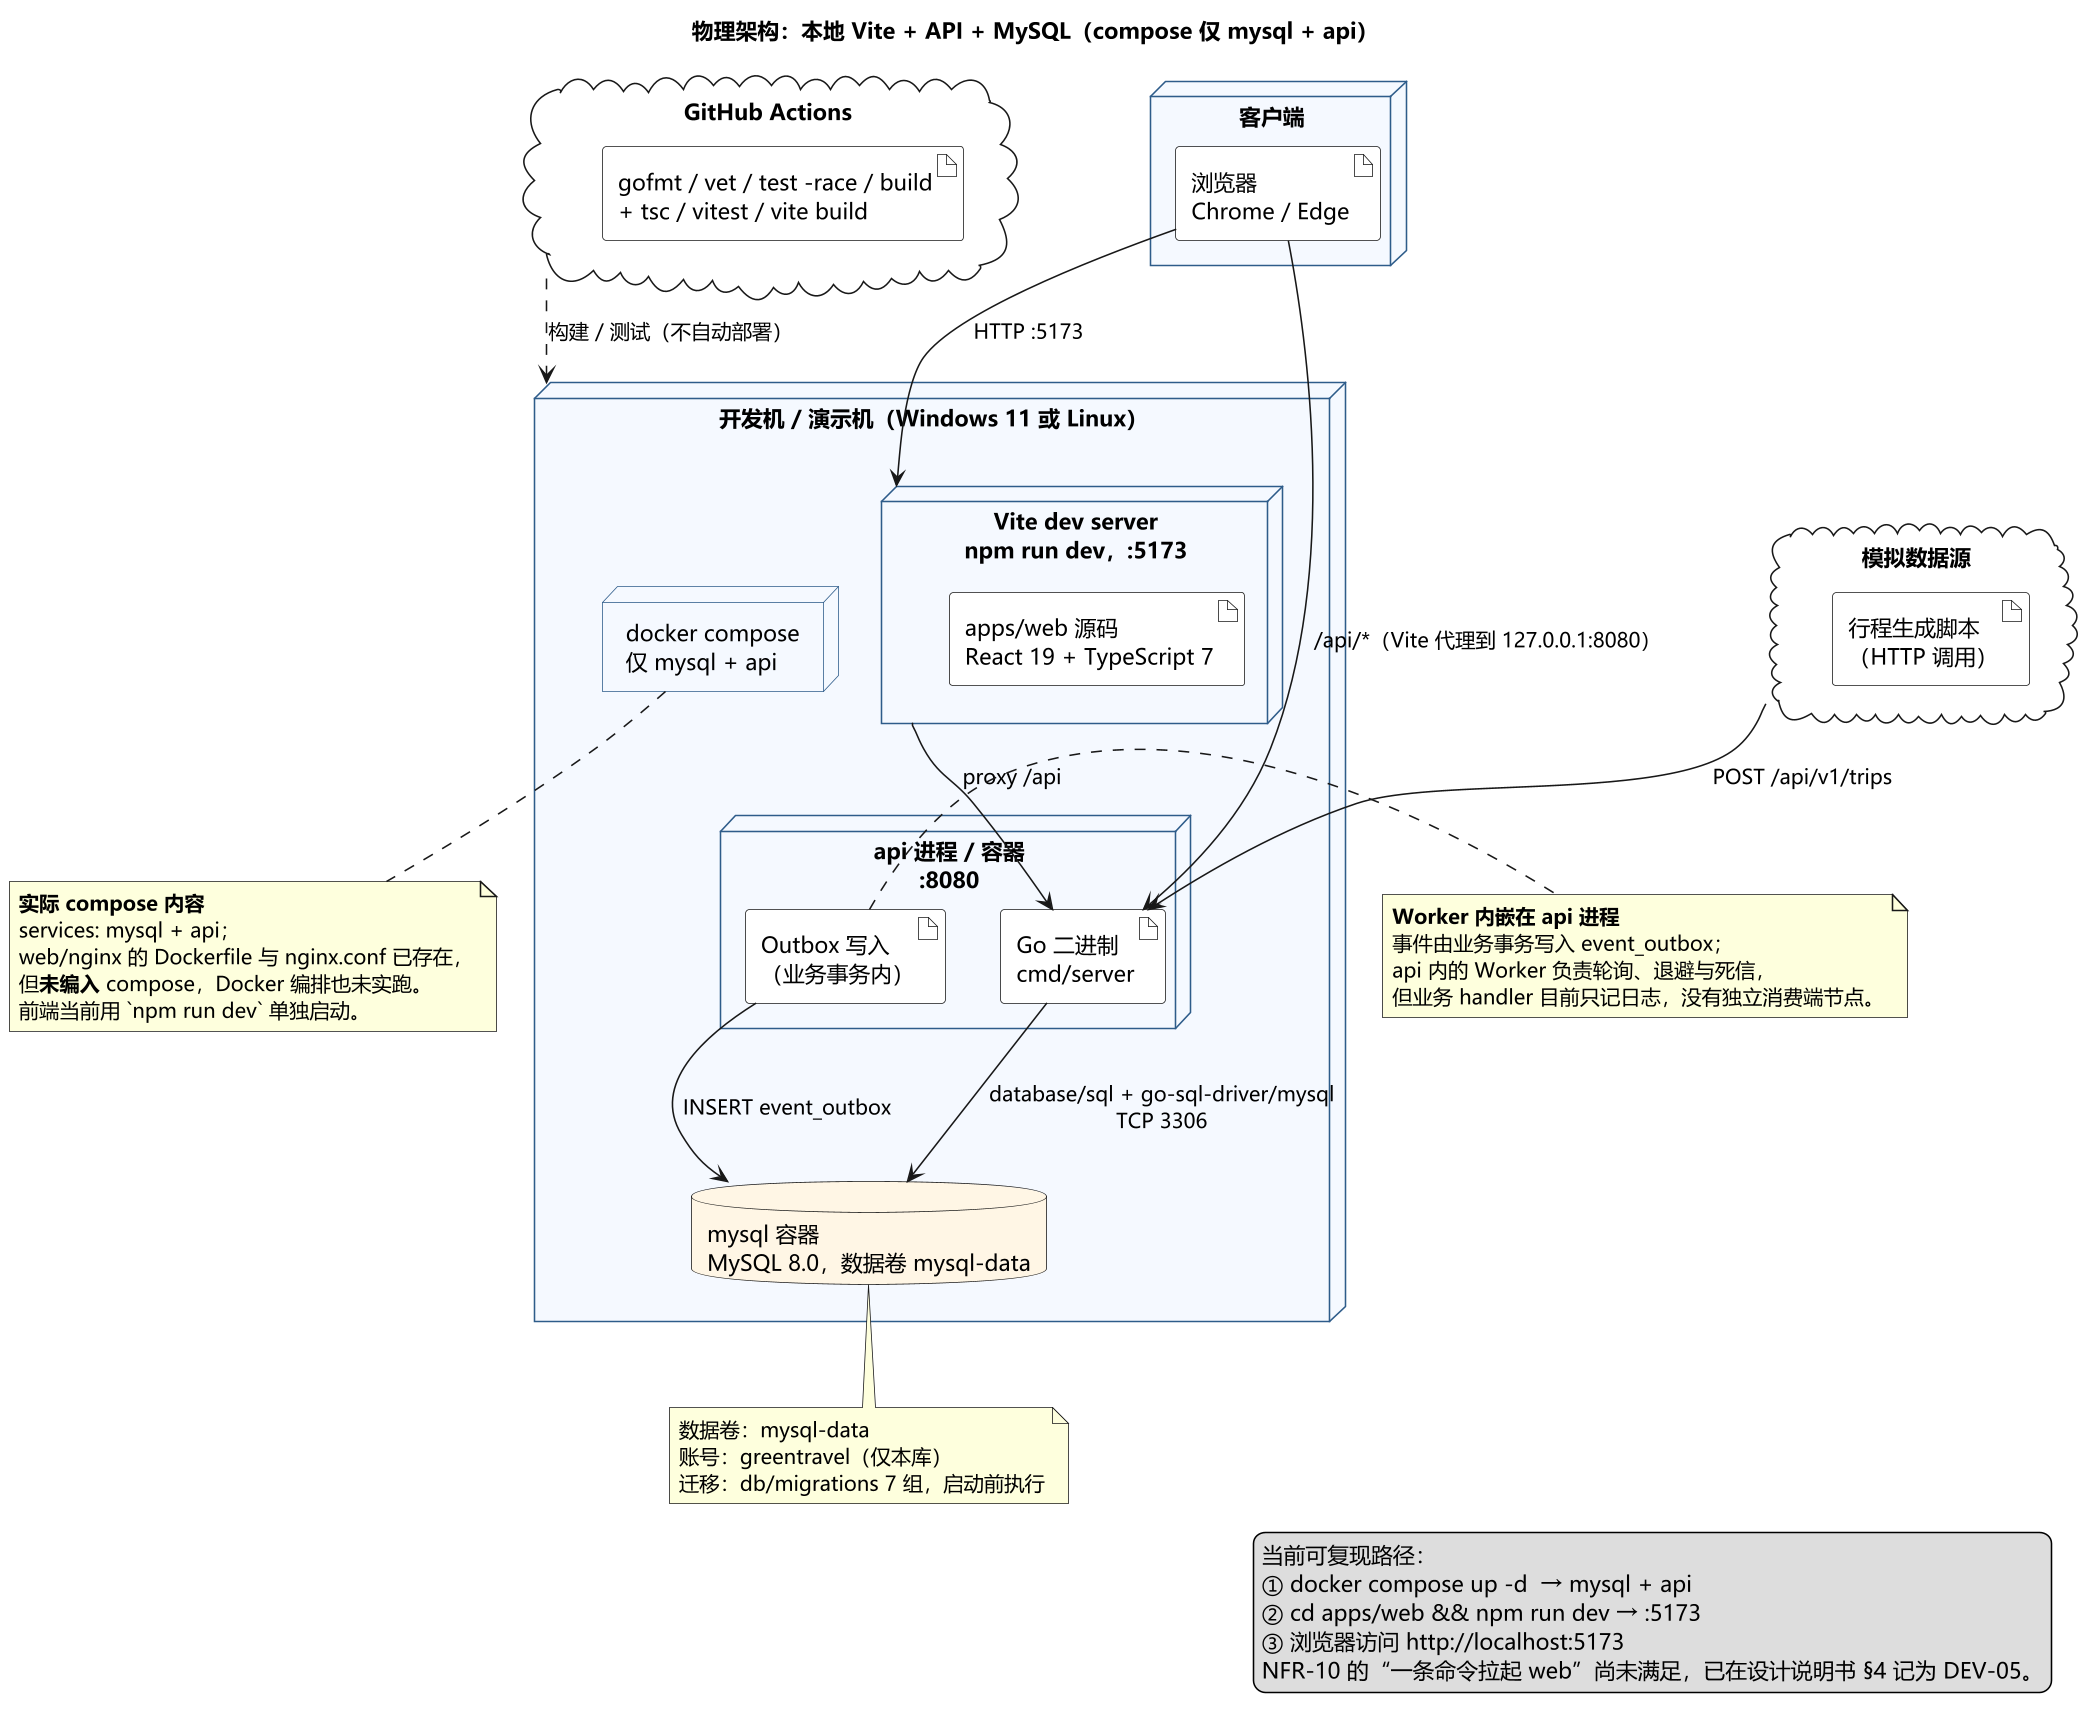

The diagram above was rendered by PlantUML. Its source (embedded in the PNG):
@startuml 图2-2 系统物理架构 部署图
' 依据：docs/设计规格说明书.md §2.1.3；deploy/docker-compose.yml（2026-11-24 实际内容）
' 事实：compose 只有 mysql + api；web 用 Vite dev server 单独启动；nginx 未编入；Worker 在 api 进程内运行

skinparam defaultFontName "Microsoft YaHei"
skinparam dpi 150
skinparam shadowing false
skinparam node {
  BackgroundColor #F5F9FF
  BorderColor #2E5C8A
}
skinparam databaseBackgroundColor #FFF6E5
skinparam artifactBackgroundColor #FFFFFF

title 物理架构：本地 Vite + API + MySQL（compose 仅 mysql + api）

node "客户端" as client {
  artifact "浏览器\nChrome / Edge" as browser
}

node "开发机 / 演示机（Windows 11 或 Linux）" as host {

  node "Vite dev server\nnpm run dev，:5173" as vite {
    artifact "apps/web 源码\nReact 19 + TypeScript 7" as webapp
  }

  node "api 进程 / 容器\n:8080" as apinode {
    artifact "Go 二进制\ncmd/server" as apisvc
    artifact "Outbox 写入\n（业务事务内）" as outboxwrite
  }

  database "mysql 容器\nMySQL 8.0，数据卷 mysql-data" as mysql

  node "docker compose\n仅 mysql + api" as compose
}

cloud "GitHub Actions" as ci {
  artifact "gofmt / vet / test -race / build\n+ tsc / vitest / vite build" as pipeline
}

cloud "模拟数据源" as sim {
  artifact "行程生成脚本\n（HTTP 调用）" as gen
}

' ---------- 通信 ----------
browser --> vite : HTTP :5173
browser --> apisvc : /api/*（Vite 代理到 127.0.0.1:8080）
vite --> apisvc : proxy /api
apisvc --> mysql : database/sql + go-sql-driver/mysql\nTCP 3306
outboxwrite --> mysql : INSERT event_outbox
sim --> apisvc : POST /api/v1/trips
ci ..> host : 构建 / 测试（不自动部署）

note right of outboxwrite
  **Worker 内嵌在 api 进程**
  事件由业务事务写入 event_outbox；
  api 内的 Worker 负责轮询、退避与死信，
  但业务 handler 目前只记日志，没有独立消费端节点。
end note

note bottom of mysql
  数据卷：mysql-data
  账号：greentravel（仅本库）
  迁移：db/migrations 7 组，启动前执行
end note

note bottom of compose
  **实际 compose 内容**
  services: mysql + api；
  web/nginx 的 Dockerfile 与 nginx.conf 已存在，
  但**未编入** compose，Docker 编排也未实跑。
  前端当前用 `npm run dev` 单独启动。
end note

legend right
  当前可复现路径：
  ① docker compose up -d  → mysql + api
  ② cd apps/web && npm run dev → :5173
  ③ 浏览器访问 http://localhost:5173
  NFR-10 的“一条命令拉起 web”尚未满足，已在设计说明书 §4 记为 DEV-05。
endlegend

@enduml